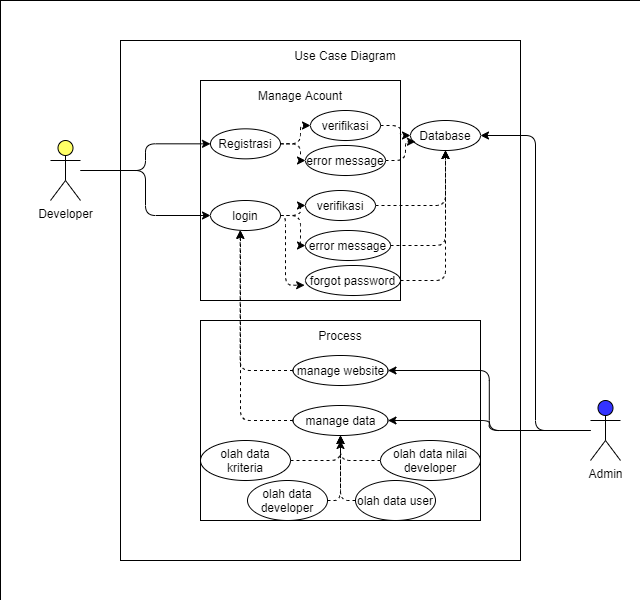

The diagram above was exported from draw.io. Its source (the exported page's mxGraphModel, read from the mxfile embedded in the PNG):
<mxGraphModel dx="1038" dy="571" grid="1" gridSize="10" guides="1" tooltips="1" connect="1" arrows="1" fold="1" page="1" pageScale="1" pageWidth="850" pageHeight="1100" math="0" shadow="0">
  <root>
    <mxCell id="0" />
    <mxCell id="1" parent="0" />
    <mxCell id="PV979I8OCOSR9pc5ZpjE-52" style="edgeStyle=orthogonalEdgeStyle;rounded=1;orthogonalLoop=1;jettySize=auto;html=1;entryX=0;entryY=0.5;entryDx=0;entryDy=0;strokeWidth=1;" edge="1" parent="1" source="PV979I8OCOSR9pc5ZpjE-1" target="PV979I8OCOSR9pc5ZpjE-10">
      <mxGeometry relative="1" as="geometry" />
    </mxCell>
    <mxCell id="PV979I8OCOSR9pc5ZpjE-53" style="edgeStyle=orthogonalEdgeStyle;rounded=1;orthogonalLoop=1;jettySize=auto;html=1;entryX=0;entryY=0.5;entryDx=0;entryDy=0;strokeWidth=1;" edge="1" parent="1" source="PV979I8OCOSR9pc5ZpjE-1" target="PV979I8OCOSR9pc5ZpjE-23">
      <mxGeometry relative="1" as="geometry" />
    </mxCell>
    <mxCell id="PV979I8OCOSR9pc5ZpjE-1" value="Developer&lt;br&gt;" style="shape=umlActor;verticalLabelPosition=bottom;verticalAlign=top;html=1;outlineConnect=0;fillColor=#FFFF66;" vertex="1" parent="1">
      <mxGeometry x="130" y="260" width="30" height="60" as="geometry" />
    </mxCell>
    <mxCell id="PV979I8OCOSR9pc5ZpjE-44" style="edgeStyle=orthogonalEdgeStyle;rounded=1;orthogonalLoop=1;jettySize=auto;html=1;entryX=1;entryY=0.5;entryDx=0;entryDy=0;strokeWidth=1;" edge="1" parent="1" source="PV979I8OCOSR9pc5ZpjE-4" target="PV979I8OCOSR9pc5ZpjE-14">
      <mxGeometry relative="1" as="geometry" />
    </mxCell>
    <mxCell id="PV979I8OCOSR9pc5ZpjE-55" style="edgeStyle=orthogonalEdgeStyle;rounded=1;orthogonalLoop=1;jettySize=auto;html=1;entryX=1;entryY=0.5;entryDx=0;entryDy=0;strokeWidth=1;" edge="1" parent="1" source="PV979I8OCOSR9pc5ZpjE-4" target="PV979I8OCOSR9pc5ZpjE-47">
      <mxGeometry relative="1" as="geometry" />
    </mxCell>
    <mxCell id="PV979I8OCOSR9pc5ZpjE-56" style="edgeStyle=orthogonalEdgeStyle;rounded=1;orthogonalLoop=1;jettySize=auto;html=1;entryX=1;entryY=0.5;entryDx=0;entryDy=0;strokeWidth=1;" edge="1" parent="1" source="PV979I8OCOSR9pc5ZpjE-4" target="PV979I8OCOSR9pc5ZpjE-49">
      <mxGeometry relative="1" as="geometry" />
    </mxCell>
    <mxCell id="PV979I8OCOSR9pc5ZpjE-4" value="Admin&lt;br&gt;" style="shape=umlActor;verticalLabelPosition=bottom;verticalAlign=top;html=1;outlineConnect=0;fillColor=#3333FF;" vertex="1" parent="1">
      <mxGeometry x="670" y="520" width="30" height="60" as="geometry" />
    </mxCell>
    <mxCell id="PV979I8OCOSR9pc5ZpjE-5" value="" style="rounded=0;whiteSpace=wrap;html=1;fillColor=none;" vertex="1" parent="1">
      <mxGeometry x="200" y="160" width="400" height="520" as="geometry" />
    </mxCell>
    <mxCell id="PV979I8OCOSR9pc5ZpjE-6" value="" style="rounded=0;whiteSpace=wrap;html=1;labelBackgroundColor=#E1D5E7;fillColor=none;" vertex="1" parent="1">
      <mxGeometry x="280" y="200" width="200" height="220" as="geometry" />
    </mxCell>
    <mxCell id="PV979I8OCOSR9pc5ZpjE-8" value="Manage Acount" style="text;html=1;strokeColor=none;fillColor=none;align=center;verticalAlign=middle;whiteSpace=wrap;rounded=0;labelBackgroundColor=none;" vertex="1" parent="1">
      <mxGeometry x="325" y="200" width="110" height="30" as="geometry" />
    </mxCell>
    <mxCell id="PV979I8OCOSR9pc5ZpjE-9" value="Use Case Diagram" style="text;html=1;strokeColor=none;fillColor=none;align=center;verticalAlign=middle;whiteSpace=wrap;rounded=0;labelBackgroundColor=none;" vertex="1" parent="1">
      <mxGeometry x="370" y="160" width="110" height="30" as="geometry" />
    </mxCell>
    <mxCell id="PV979I8OCOSR9pc5ZpjE-32" style="edgeStyle=orthogonalEdgeStyle;rounded=1;orthogonalLoop=1;jettySize=auto;html=1;entryX=0;entryY=0.5;entryDx=0;entryDy=0;dashed=1;strokeWidth=1;" edge="1" parent="1" source="PV979I8OCOSR9pc5ZpjE-10" target="PV979I8OCOSR9pc5ZpjE-12">
      <mxGeometry relative="1" as="geometry" />
    </mxCell>
    <mxCell id="PV979I8OCOSR9pc5ZpjE-33" style="edgeStyle=orthogonalEdgeStyle;rounded=1;orthogonalLoop=1;jettySize=auto;html=1;entryX=0;entryY=0.5;entryDx=0;entryDy=0;dashed=1;strokeWidth=1;" edge="1" parent="1" source="PV979I8OCOSR9pc5ZpjE-10" target="PV979I8OCOSR9pc5ZpjE-27">
      <mxGeometry relative="1" as="geometry" />
    </mxCell>
    <mxCell id="PV979I8OCOSR9pc5ZpjE-10" value="Registrasi" style="ellipse;whiteSpace=wrap;html=1;labelBackgroundColor=none;fillColor=none;" vertex="1" parent="1">
      <mxGeometry x="290" y="248.34" width="70" height="30" as="geometry" />
    </mxCell>
    <mxCell id="PV979I8OCOSR9pc5ZpjE-31" style="edgeStyle=orthogonalEdgeStyle;rounded=1;orthogonalLoop=1;jettySize=auto;html=1;dashed=1;strokeWidth=1;" edge="1" parent="1" source="PV979I8OCOSR9pc5ZpjE-12" target="PV979I8OCOSR9pc5ZpjE-14">
      <mxGeometry relative="1" as="geometry" />
    </mxCell>
    <mxCell id="PV979I8OCOSR9pc5ZpjE-12" value="verifikasi" style="ellipse;whiteSpace=wrap;html=1;labelBackgroundColor=none;fillColor=none;" vertex="1" parent="1">
      <mxGeometry x="390" y="230" width="70" height="30" as="geometry" />
    </mxCell>
    <mxCell id="PV979I8OCOSR9pc5ZpjE-14" value="Database" style="ellipse;whiteSpace=wrap;html=1;labelBackgroundColor=none;fillColor=none;" vertex="1" parent="1">
      <mxGeometry x="490" y="240" width="70" height="30" as="geometry" />
    </mxCell>
    <mxCell id="PV979I8OCOSR9pc5ZpjE-37" style="edgeStyle=orthogonalEdgeStyle;rounded=1;orthogonalLoop=1;jettySize=auto;html=1;dashed=1;strokeWidth=1;" edge="1" parent="1" source="PV979I8OCOSR9pc5ZpjE-23" target="PV979I8OCOSR9pc5ZpjE-24">
      <mxGeometry relative="1" as="geometry" />
    </mxCell>
    <mxCell id="PV979I8OCOSR9pc5ZpjE-38" style="edgeStyle=orthogonalEdgeStyle;rounded=1;orthogonalLoop=1;jettySize=auto;html=1;dashed=1;strokeWidth=1;" edge="1" parent="1" source="PV979I8OCOSR9pc5ZpjE-23" target="PV979I8OCOSR9pc5ZpjE-34">
      <mxGeometry relative="1" as="geometry" />
    </mxCell>
    <mxCell id="PV979I8OCOSR9pc5ZpjE-39" style="edgeStyle=orthogonalEdgeStyle;rounded=1;orthogonalLoop=1;jettySize=auto;html=1;entryX=-0.009;entryY=0.658;entryDx=0;entryDy=0;entryPerimeter=0;dashed=1;strokeWidth=1;" edge="1" parent="1" source="PV979I8OCOSR9pc5ZpjE-23" target="PV979I8OCOSR9pc5ZpjE-35">
      <mxGeometry relative="1" as="geometry">
        <Array as="points">
          <mxPoint x="365" y="335" />
          <mxPoint x="365" y="405" />
        </Array>
      </mxGeometry>
    </mxCell>
    <mxCell id="PV979I8OCOSR9pc5ZpjE-23" value="login" style="ellipse;whiteSpace=wrap;html=1;labelBackgroundColor=none;fillColor=none;" vertex="1" parent="1">
      <mxGeometry x="290" y="320" width="70" height="30" as="geometry" />
    </mxCell>
    <mxCell id="PV979I8OCOSR9pc5ZpjE-40" style="edgeStyle=orthogonalEdgeStyle;rounded=1;orthogonalLoop=1;jettySize=auto;html=1;dashed=1;strokeWidth=1;" edge="1" parent="1" source="PV979I8OCOSR9pc5ZpjE-24" target="PV979I8OCOSR9pc5ZpjE-14">
      <mxGeometry relative="1" as="geometry" />
    </mxCell>
    <mxCell id="PV979I8OCOSR9pc5ZpjE-24" value="verifikasi" style="ellipse;whiteSpace=wrap;html=1;labelBackgroundColor=none;fillColor=none;" vertex="1" parent="1">
      <mxGeometry x="385" y="310" width="70" height="30" as="geometry" />
    </mxCell>
    <mxCell id="PV979I8OCOSR9pc5ZpjE-30" style="edgeStyle=orthogonalEdgeStyle;rounded=1;orthogonalLoop=1;jettySize=auto;html=1;entryX=0.071;entryY=0.707;entryDx=0;entryDy=0;entryPerimeter=0;dashed=1;" edge="1" parent="1" source="PV979I8OCOSR9pc5ZpjE-27" target="PV979I8OCOSR9pc5ZpjE-14">
      <mxGeometry relative="1" as="geometry" />
    </mxCell>
    <mxCell id="PV979I8OCOSR9pc5ZpjE-27" value="error message" style="ellipse;whiteSpace=wrap;html=1;labelBackgroundColor=none;fillColor=none;" vertex="1" parent="1">
      <mxGeometry x="385" y="265" width="80" height="30" as="geometry" />
    </mxCell>
    <mxCell id="PV979I8OCOSR9pc5ZpjE-41" style="edgeStyle=orthogonalEdgeStyle;rounded=1;orthogonalLoop=1;jettySize=auto;html=1;entryX=0.5;entryY=1;entryDx=0;entryDy=0;dashed=1;strokeWidth=1;" edge="1" parent="1" source="PV979I8OCOSR9pc5ZpjE-34" target="PV979I8OCOSR9pc5ZpjE-14">
      <mxGeometry relative="1" as="geometry" />
    </mxCell>
    <mxCell id="PV979I8OCOSR9pc5ZpjE-34" value="error message" style="ellipse;whiteSpace=wrap;html=1;labelBackgroundColor=none;fillColor=none;" vertex="1" parent="1">
      <mxGeometry x="385" y="350" width="85" height="30" as="geometry" />
    </mxCell>
    <mxCell id="PV979I8OCOSR9pc5ZpjE-42" style="edgeStyle=orthogonalEdgeStyle;rounded=1;orthogonalLoop=1;jettySize=auto;html=1;entryX=0.5;entryY=1;entryDx=0;entryDy=0;dashed=1;strokeWidth=1;" edge="1" parent="1" source="PV979I8OCOSR9pc5ZpjE-35" target="PV979I8OCOSR9pc5ZpjE-14">
      <mxGeometry relative="1" as="geometry" />
    </mxCell>
    <mxCell id="PV979I8OCOSR9pc5ZpjE-35" value="forgot password" style="ellipse;whiteSpace=wrap;html=1;labelBackgroundColor=none;fillColor=none;" vertex="1" parent="1">
      <mxGeometry x="385" y="385" width="95" height="30" as="geometry" />
    </mxCell>
    <mxCell id="PV979I8OCOSR9pc5ZpjE-45" value="" style="rounded=0;whiteSpace=wrap;html=1;labelBackgroundColor=none;fillColor=none;" vertex="1" parent="1">
      <mxGeometry x="280" y="440" width="280" height="200" as="geometry" />
    </mxCell>
    <mxCell id="PV979I8OCOSR9pc5ZpjE-46" value="Process" style="text;html=1;strokeColor=none;fillColor=none;align=center;verticalAlign=middle;whiteSpace=wrap;rounded=0;labelBackgroundColor=none;" vertex="1" parent="1">
      <mxGeometry x="365" y="440" width="110" height="30" as="geometry" />
    </mxCell>
    <mxCell id="PV979I8OCOSR9pc5ZpjE-66" style="edgeStyle=orthogonalEdgeStyle;rounded=1;orthogonalLoop=1;jettySize=auto;html=1;entryX=0.424;entryY=0.989;entryDx=0;entryDy=0;entryPerimeter=0;dashed=1;strokeWidth=1;" edge="1" parent="1" source="PV979I8OCOSR9pc5ZpjE-47" target="PV979I8OCOSR9pc5ZpjE-23">
      <mxGeometry relative="1" as="geometry" />
    </mxCell>
    <mxCell id="PV979I8OCOSR9pc5ZpjE-47" value="manage website" style="ellipse;whiteSpace=wrap;html=1;labelBackgroundColor=none;fillColor=none;" vertex="1" parent="1">
      <mxGeometry x="372.5" y="475" width="95" height="30" as="geometry" />
    </mxCell>
    <mxCell id="PV979I8OCOSR9pc5ZpjE-67" style="edgeStyle=orthogonalEdgeStyle;rounded=1;orthogonalLoop=1;jettySize=auto;html=1;dashed=1;strokeWidth=1;" edge="1" parent="1" source="PV979I8OCOSR9pc5ZpjE-49">
      <mxGeometry relative="1" as="geometry">
        <mxPoint x="320" y="350" as="targetPoint" />
      </mxGeometry>
    </mxCell>
    <mxCell id="PV979I8OCOSR9pc5ZpjE-49" value="manage data" style="ellipse;whiteSpace=wrap;html=1;labelBackgroundColor=none;fillColor=none;" vertex="1" parent="1">
      <mxGeometry x="372.5" y="525" width="95" height="30" as="geometry" />
    </mxCell>
    <mxCell id="PV979I8OCOSR9pc5ZpjE-60" style="edgeStyle=orthogonalEdgeStyle;rounded=1;orthogonalLoop=1;jettySize=auto;html=1;dashed=1;strokeWidth=1;" edge="1" parent="1" source="PV979I8OCOSR9pc5ZpjE-50" target="PV979I8OCOSR9pc5ZpjE-49">
      <mxGeometry relative="1" as="geometry" />
    </mxCell>
    <mxCell id="PV979I8OCOSR9pc5ZpjE-50" value="olah data kriteria" style="ellipse;whiteSpace=wrap;html=1;labelBackgroundColor=none;fillColor=none;" vertex="1" parent="1">
      <mxGeometry x="280" y="560" width="90" height="40" as="geometry" />
    </mxCell>
    <mxCell id="PV979I8OCOSR9pc5ZpjE-65" style="edgeStyle=orthogonalEdgeStyle;rounded=1;orthogonalLoop=1;jettySize=auto;html=1;dashed=1;strokeWidth=1;" edge="1" parent="1" source="PV979I8OCOSR9pc5ZpjE-51">
      <mxGeometry relative="1" as="geometry">
        <mxPoint x="420" y="560" as="targetPoint" />
        <Array as="points">
          <mxPoint x="420" y="620" />
        </Array>
      </mxGeometry>
    </mxCell>
    <mxCell id="PV979I8OCOSR9pc5ZpjE-51" value="olah data developer" style="ellipse;whiteSpace=wrap;html=1;labelBackgroundColor=none;fillColor=none;" vertex="1" parent="1">
      <mxGeometry x="327" y="600" width="80" height="40" as="geometry" />
    </mxCell>
    <mxCell id="PV979I8OCOSR9pc5ZpjE-64" style="edgeStyle=orthogonalEdgeStyle;rounded=1;orthogonalLoop=1;jettySize=auto;html=1;entryX=0.5;entryY=1;entryDx=0;entryDy=0;dashed=1;strokeWidth=1;" edge="1" parent="1" source="PV979I8OCOSR9pc5ZpjE-57" target="PV979I8OCOSR9pc5ZpjE-49">
      <mxGeometry relative="1" as="geometry">
        <Array as="points">
          <mxPoint x="420" y="620" />
        </Array>
      </mxGeometry>
    </mxCell>
    <mxCell id="PV979I8OCOSR9pc5ZpjE-57" value="olah data user" style="ellipse;whiteSpace=wrap;html=1;labelBackgroundColor=none;fillColor=none;" vertex="1" parent="1">
      <mxGeometry x="435" y="600" width="80" height="40" as="geometry" />
    </mxCell>
    <mxCell id="PV979I8OCOSR9pc5ZpjE-63" style="edgeStyle=orthogonalEdgeStyle;rounded=1;orthogonalLoop=1;jettySize=auto;html=1;entryX=0.5;entryY=1;entryDx=0;entryDy=0;dashed=1;strokeWidth=1;" edge="1" parent="1" source="PV979I8OCOSR9pc5ZpjE-58" target="PV979I8OCOSR9pc5ZpjE-49">
      <mxGeometry relative="1" as="geometry">
        <Array as="points">
          <mxPoint x="420" y="580" />
        </Array>
      </mxGeometry>
    </mxCell>
    <mxCell id="PV979I8OCOSR9pc5ZpjE-58" value="olah data nilai developer" style="ellipse;whiteSpace=wrap;html=1;labelBackgroundColor=none;fillColor=none;" vertex="1" parent="1">
      <mxGeometry x="460" y="560" width="100" height="40" as="geometry" />
    </mxCell>
    <mxCell id="PV979I8OCOSR9pc5ZpjE-70" value="" style="rounded=0;whiteSpace=wrap;html=1;labelBackgroundColor=none;fillColor=none;strokeWidth=0;" vertex="1" parent="1">
      <mxGeometry x="80" y="120" width="640" height="600" as="geometry" />
    </mxCell>
  </root>
</mxGraphModel>